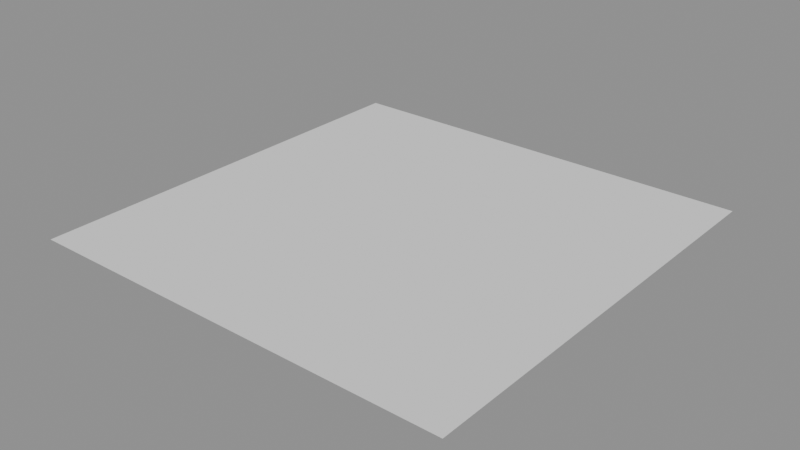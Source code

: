 # Source: vertex_cache_quad.blend  (saved by Blender 4.2.68; exported with 4.5.12 LTS)
import bpy
from mathutils import Matrix  # noqa: F401  (used for matrix-valued properties, if any)

bpy.ops.wm.read_factory_settings(use_empty=True)
scene = bpy.context.scene
scene.name = 'Scene'

# ---- meshes
me_quad = bpy.data.meshes.new('Quad')
me_quad.from_pydata([(0.0, 0.0, 0.0), (1.0, 0.0, 0.0), (1.0, 1.0, 0.0), (0.0, 1.0, 0.0)], [], [(0, 1, 2), (0, 2, 3)])
me_quad.update()

# ---- objects
ob_quadobj = bpy.data.objects.new('QuadObj', me_quad)

# ---- transforms, parenting, visibility, modifiers, constraints
ob_quadobj.location = (0.0, 0.0, 0.0)

# ---- collection membership
scene.collection.objects.link(ob_quadobj)

# ---- scene / render settings (as saved in the file)
scene.frame_start = 1; scene.frame_end = 250; scene.frame_set(1)
scene.render.engine = 'BLENDER_EEVEE_NEXT'
bpy.context.view_layer.update()

# ---- added for rendering (the .blend has no active camera and no usable light): camera, sun + grey world if the file has none
cam_auto = bpy.data.cameras.new('AutoCamera')
cam_auto.lens = 50.0
cam_auto.sensor_width = 36.0
cam_auto.clip_end = 1000.0
ob_auto_camera = bpy.data.objects.new('AutoCamera', cam_auto)
scene.collection.objects.link(ob_auto_camera)
ob_auto_camera.location = (1.80847, -1.07016, 1.04677)
ob_auto_camera.rotation_euler = (1.09748, -7.21219e-08, 0.694738)
scene.camera = ob_auto_camera
light_auto_sun = bpy.data.lights.new('AutoSun', 'SUN')
light_auto_sun.energy = 3.0
light_auto_sun.angle = 0.0523599
ob_auto_sun = bpy.data.objects.new('AutoSun', light_auto_sun)
scene.collection.objects.link(ob_auto_sun)
ob_auto_sun.rotation_euler = (0.872665, 0.174533, 0.523599)
if scene.world is None:
    world_auto = bpy.data.worlds.new('AutoWorld')
    world_auto.color = (0.3, 0.3, 0.3)
    scene.world = world_auto
bpy.context.view_layer.update()
